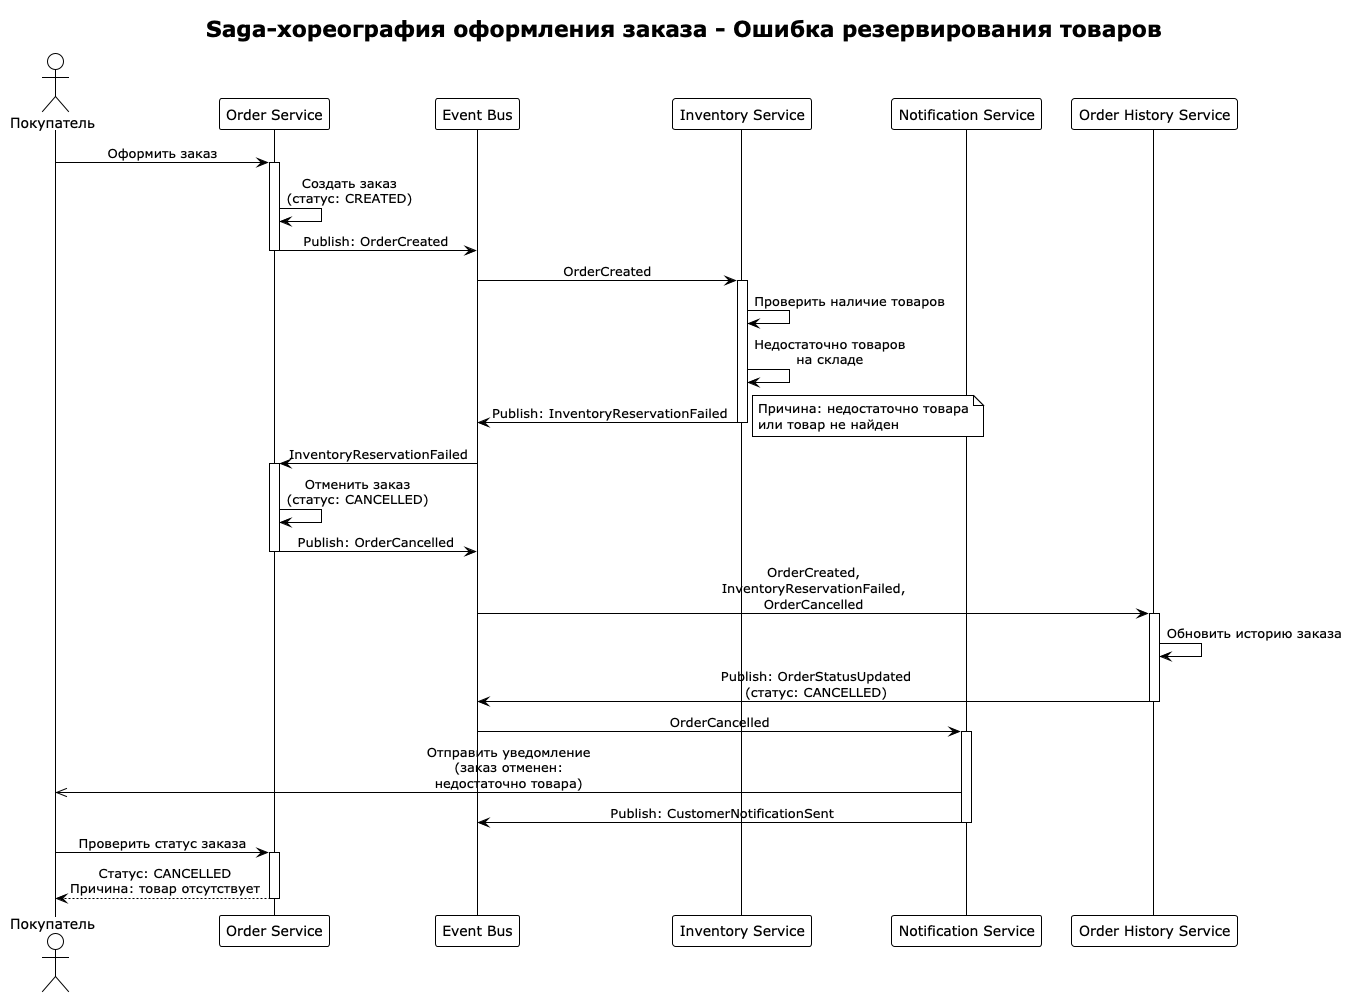

The diagram above was rendered by PlantUML. Its source (embedded in the PNG):
@startuml Order Processing Saga - Inventory Reservation Failure
!theme plain
skinparam sequenceMessageAlign center
skinparam responseMessageBelowArrow true

title Saga-хореография оформления заказа - Ошибка резервирования товаров

actor "Покупатель" as Customer
participant "Order Service" as Order
participant "Event Bus" as EventBus
participant "Inventory Service" as Inventory
participant "Notification Service" as Notification
participant "Order History Service" as History

Customer -> Order: Оформить заказ
activate Order
Order -> Order: Создать заказ\n(статус: CREATED)
Order -> EventBus: Publish: OrderCreated
deactivate Order

EventBus -> Inventory: OrderCreated
activate Inventory
Inventory -> Inventory: Проверить наличие товаров
Inventory -> Inventory: Недостаточно товаров\nна складе
Inventory -> EventBus: Publish: InventoryReservationFailed
note right
  Причина: недостаточно товара
  или товар не найден
end note
deactivate Inventory

EventBus -> Order: InventoryReservationFailed
activate Order
Order -> Order: Отменить заказ\n(статус: CANCELLED)
Order -> EventBus: Publish: OrderCancelled
deactivate Order

EventBus -> History: OrderCreated,\nInventoryReservationFailed,\nOrderCancelled
activate History
History -> History: Обновить историю заказа
History -> EventBus: Publish: OrderStatusUpdated\n(статус: CANCELLED)
deactivate History

EventBus -> Notification: OrderCancelled
activate Notification
Notification ->> Customer: Отправить уведомление\n(заказ отменен:\nнедостаточно товара)
Notification -> EventBus: Publish: CustomerNotificationSent
deactivate Notification

Customer -> Order: Проверить статус заказа
activate Order
Order --> Customer: Статус: CANCELLED\nПричина: товар отсутствует
deactivate Order

@enduml